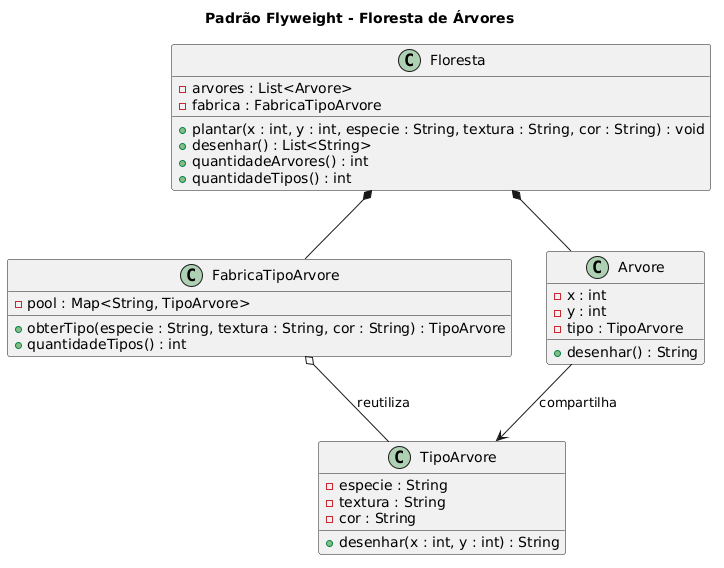

The diagram above was rendered by PlantUML. Its source (embedded in the PNG):
@startuml
title Padrão Flyweight - Floresta de Árvores

class TipoArvore {
    - especie : String
    - textura : String
    - cor : String
    + desenhar(x : int, y : int) : String
}

class FabricaTipoArvore {
    - pool : Map<String, TipoArvore>
    + obterTipo(especie : String, textura : String, cor : String) : TipoArvore
    + quantidadeTipos() : int
}

class Arvore {
    - x : int
    - y : int
    - tipo : TipoArvore
    + desenhar() : String
}

class Floresta {
    - arvores : List<Arvore>
    - fabrica : FabricaTipoArvore
    + plantar(x : int, y : int, especie : String, textura : String, cor : String) : void
    + desenhar() : List<String>
    + quantidadeArvores() : int
    + quantidadeTipos() : int
}

FabricaTipoArvore o-- TipoArvore : reutiliza
Arvore --> TipoArvore : compartilha
Floresta *-- Arvore
Floresta *-- FabricaTipoArvore
@enduml